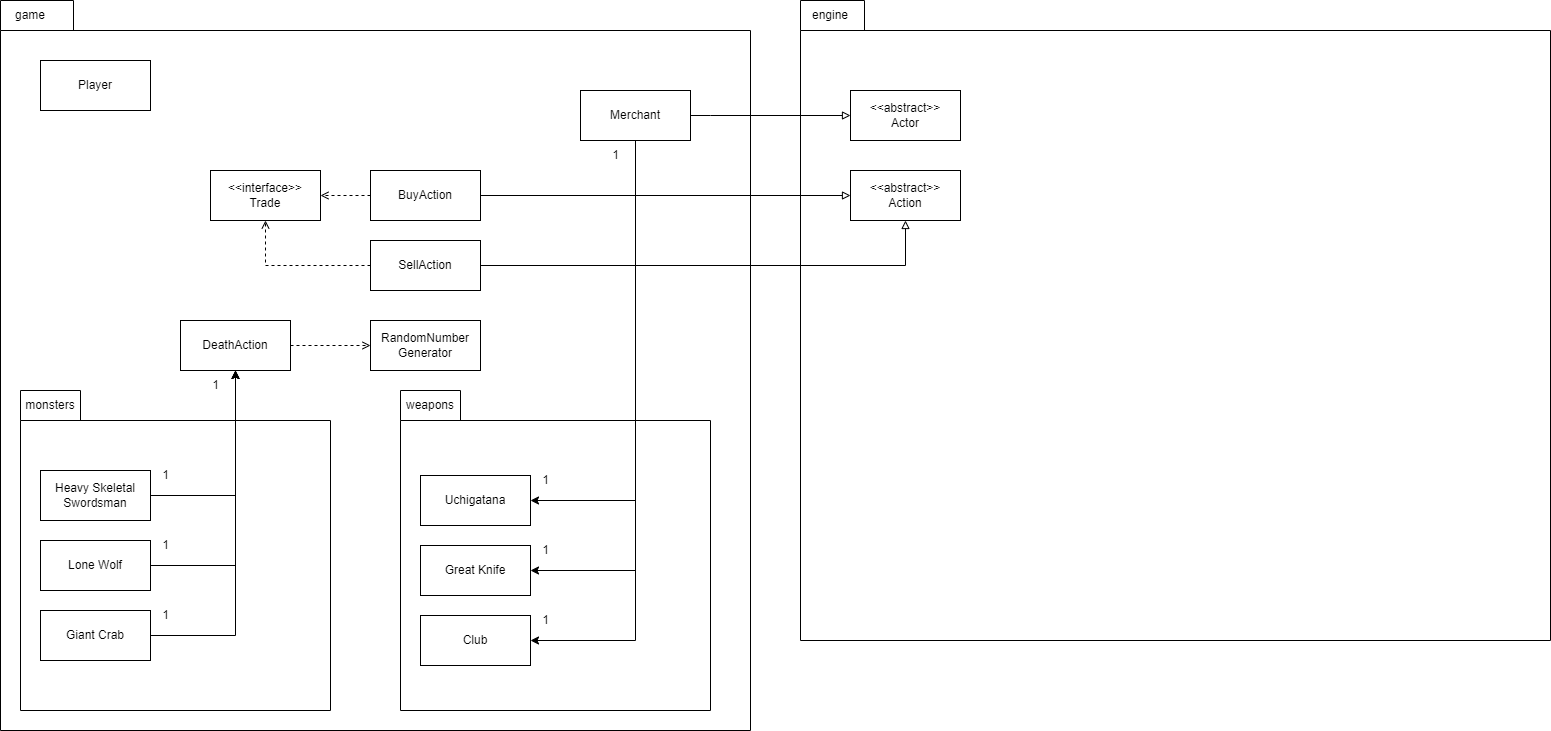

The diagram above was exported from draw.io. Its source (the exported page's mxGraphModel, read from the mxfile embedded in the PNG):
<mxGraphModel dx="1393" dy="758" grid="1" gridSize="10" guides="1" tooltips="1" connect="1" arrows="1" fold="1" page="1" pageScale="1" pageWidth="850" pageHeight="1100" math="0" shadow="0">
  <root>
    <mxCell id="0" />
    <mxCell id="1" parent="0" />
    <mxCell id="-FpymyzNUwhgQvCpMq7n-3" value="" style="shape=folder;fontStyle=1;spacingTop=10;tabWidth=60;tabHeight=30;tabPosition=left;html=1;whiteSpace=wrap;" vertex="1" parent="1">
      <mxGeometry width="750" height="730" as="geometry" />
    </mxCell>
    <mxCell id="-FpymyzNUwhgQvCpMq7n-4" value="game" style="text;html=1;strokeColor=none;fillColor=none;align=center;verticalAlign=middle;whiteSpace=wrap;rounded=0;" vertex="1" parent="1">
      <mxGeometry width="60" height="30" as="geometry" />
    </mxCell>
    <mxCell id="-FpymyzNUwhgQvCpMq7n-37" value="" style="shape=folder;fontStyle=1;spacingTop=10;tabWidth=60;tabHeight=30;tabPosition=left;html=1;whiteSpace=wrap;" vertex="1" parent="1">
      <mxGeometry x="20" y="390" width="310" height="320" as="geometry" />
    </mxCell>
    <mxCell id="-FpymyzNUwhgQvCpMq7n-7" value="Player" style="html=1;whiteSpace=wrap;" vertex="1" parent="1">
      <mxGeometry x="40" y="60" width="110" height="50" as="geometry" />
    </mxCell>
    <mxCell id="-FpymyzNUwhgQvCpMq7n-8" value="" style="shape=folder;fontStyle=1;spacingTop=10;tabWidth=60;tabHeight=30;tabPosition=left;html=1;whiteSpace=wrap;" vertex="1" parent="1">
      <mxGeometry x="800" width="750" height="640" as="geometry" />
    </mxCell>
    <mxCell id="-FpymyzNUwhgQvCpMq7n-9" value="engine" style="text;html=1;strokeColor=none;fillColor=none;align=center;verticalAlign=middle;whiteSpace=wrap;rounded=0;" vertex="1" parent="1">
      <mxGeometry x="800" width="60" height="30" as="geometry" />
    </mxCell>
    <mxCell id="-FpymyzNUwhgQvCpMq7n-60" style="edgeStyle=orthogonalEdgeStyle;rounded=0;orthogonalLoop=1;jettySize=auto;html=1;exitX=1;exitY=0.5;exitDx=0;exitDy=0;entryX=0.5;entryY=1;entryDx=0;entryDy=0;" edge="1" parent="1" source="-FpymyzNUwhgQvCpMq7n-12" target="-FpymyzNUwhgQvCpMq7n-28">
      <mxGeometry relative="1" as="geometry" />
    </mxCell>
    <mxCell id="-FpymyzNUwhgQvCpMq7n-12" value="Heavy Skeletal Swordsman" style="html=1;whiteSpace=wrap;" vertex="1" parent="1">
      <mxGeometry x="40" y="470" width="110" height="50" as="geometry" />
    </mxCell>
    <mxCell id="-FpymyzNUwhgQvCpMq7n-61" style="edgeStyle=orthogonalEdgeStyle;rounded=0;orthogonalLoop=1;jettySize=auto;html=1;exitX=1;exitY=0.5;exitDx=0;exitDy=0;" edge="1" parent="1" source="-FpymyzNUwhgQvCpMq7n-13" target="-FpymyzNUwhgQvCpMq7n-28">
      <mxGeometry relative="1" as="geometry" />
    </mxCell>
    <mxCell id="-FpymyzNUwhgQvCpMq7n-13" value="Lone Wolf" style="html=1;whiteSpace=wrap;" vertex="1" parent="1">
      <mxGeometry x="40" y="540" width="110" height="50" as="geometry" />
    </mxCell>
    <mxCell id="-FpymyzNUwhgQvCpMq7n-62" style="edgeStyle=orthogonalEdgeStyle;rounded=0;orthogonalLoop=1;jettySize=auto;html=1;exitX=1;exitY=0.5;exitDx=0;exitDy=0;" edge="1" parent="1" source="-FpymyzNUwhgQvCpMq7n-14" target="-FpymyzNUwhgQvCpMq7n-28">
      <mxGeometry relative="1" as="geometry" />
    </mxCell>
    <mxCell id="-FpymyzNUwhgQvCpMq7n-14" value="Giant Crab" style="html=1;whiteSpace=wrap;" vertex="1" parent="1">
      <mxGeometry x="40" y="610" width="110" height="50" as="geometry" />
    </mxCell>
    <mxCell id="-FpymyzNUwhgQvCpMq7n-26" style="edgeStyle=orthogonalEdgeStyle;rounded=0;orthogonalLoop=1;jettySize=auto;html=1;exitX=1;exitY=0.5;exitDx=0;exitDy=0;entryX=0;entryY=0.5;entryDx=0;entryDy=0;endArrow=block;endFill=0;" edge="1" parent="1" source="-FpymyzNUwhgQvCpMq7n-24" target="-FpymyzNUwhgQvCpMq7n-25">
      <mxGeometry relative="1" as="geometry">
        <Array as="points">
          <mxPoint x="710" y="115" />
          <mxPoint x="710" y="115" />
        </Array>
      </mxGeometry>
    </mxCell>
    <mxCell id="-FpymyzNUwhgQvCpMq7n-24" value="Merchant" style="html=1;whiteSpace=wrap;" vertex="1" parent="1">
      <mxGeometry x="580" y="90" width="110" height="50" as="geometry" />
    </mxCell>
    <mxCell id="-FpymyzNUwhgQvCpMq7n-25" value="&amp;lt;&amp;lt;abstract&amp;gt;&amp;gt;&lt;br&gt;Actor" style="html=1;whiteSpace=wrap;" vertex="1" parent="1">
      <mxGeometry x="850" y="90" width="110" height="50" as="geometry" />
    </mxCell>
    <mxCell id="-FpymyzNUwhgQvCpMq7n-59" style="edgeStyle=orthogonalEdgeStyle;rounded=0;orthogonalLoop=1;jettySize=auto;html=1;exitX=1;exitY=0.5;exitDx=0;exitDy=0;dashed=1;endArrow=open;endFill=0;" edge="1" parent="1" source="-FpymyzNUwhgQvCpMq7n-28" target="-FpymyzNUwhgQvCpMq7n-58">
      <mxGeometry relative="1" as="geometry" />
    </mxCell>
    <mxCell id="-FpymyzNUwhgQvCpMq7n-28" value="DeathAction" style="html=1;whiteSpace=wrap;" vertex="1" parent="1">
      <mxGeometry x="180" y="320" width="110" height="50" as="geometry" />
    </mxCell>
    <mxCell id="-FpymyzNUwhgQvCpMq7n-39" value="" style="shape=folder;fontStyle=1;spacingTop=10;tabWidth=60;tabHeight=30;tabPosition=left;html=1;whiteSpace=wrap;" vertex="1" parent="1">
      <mxGeometry x="400" y="390" width="310" height="320" as="geometry" />
    </mxCell>
    <mxCell id="-FpymyzNUwhgQvCpMq7n-47" style="edgeStyle=orthogonalEdgeStyle;rounded=0;orthogonalLoop=1;jettySize=auto;html=1;exitX=0.5;exitY=1;exitDx=0;exitDy=0;entryX=1;entryY=0.5;entryDx=0;entryDy=0;" edge="1" parent="1" source="-FpymyzNUwhgQvCpMq7n-24" target="-FpymyzNUwhgQvCpMq7n-32">
      <mxGeometry relative="1" as="geometry" />
    </mxCell>
    <mxCell id="-FpymyzNUwhgQvCpMq7n-32" value="Uchigatana" style="html=1;whiteSpace=wrap;" vertex="1" parent="1">
      <mxGeometry x="420" y="475" width="110" height="50" as="geometry" />
    </mxCell>
    <mxCell id="-FpymyzNUwhgQvCpMq7n-33" value="Great Knife" style="html=1;whiteSpace=wrap;" vertex="1" parent="1">
      <mxGeometry x="420" y="545" width="110" height="50" as="geometry" />
    </mxCell>
    <mxCell id="-FpymyzNUwhgQvCpMq7n-34" value="Club" style="html=1;whiteSpace=wrap;" vertex="1" parent="1">
      <mxGeometry x="420" y="615" width="110" height="50" as="geometry" />
    </mxCell>
    <mxCell id="-FpymyzNUwhgQvCpMq7n-38" value="monsters" style="text;html=1;strokeColor=none;fillColor=none;align=center;verticalAlign=middle;whiteSpace=wrap;rounded=0;" vertex="1" parent="1">
      <mxGeometry x="20" y="390" width="60" height="30" as="geometry" />
    </mxCell>
    <mxCell id="-FpymyzNUwhgQvCpMq7n-40" value="weapons" style="text;html=1;strokeColor=none;fillColor=none;align=center;verticalAlign=middle;whiteSpace=wrap;rounded=0;" vertex="1" parent="1">
      <mxGeometry x="400" y="390" width="60" height="30" as="geometry" />
    </mxCell>
    <mxCell id="-FpymyzNUwhgQvCpMq7n-49" style="edgeStyle=orthogonalEdgeStyle;rounded=0;orthogonalLoop=1;jettySize=auto;html=1;exitX=0.5;exitY=1;exitDx=0;exitDy=0;entryX=1;entryY=0.5;entryDx=0;entryDy=0;" edge="1" parent="1" source="-FpymyzNUwhgQvCpMq7n-24" target="-FpymyzNUwhgQvCpMq7n-33">
      <mxGeometry relative="1" as="geometry" />
    </mxCell>
    <mxCell id="-FpymyzNUwhgQvCpMq7n-50" style="edgeStyle=orthogonalEdgeStyle;rounded=0;orthogonalLoop=1;jettySize=auto;html=1;exitX=0.5;exitY=1;exitDx=0;exitDy=0;entryX=1;entryY=0.5;entryDx=0;entryDy=0;" edge="1" parent="1" source="-FpymyzNUwhgQvCpMq7n-24" target="-FpymyzNUwhgQvCpMq7n-34">
      <mxGeometry relative="1" as="geometry" />
    </mxCell>
    <mxCell id="-FpymyzNUwhgQvCpMq7n-51" value="1" style="text;html=1;align=center;verticalAlign=middle;resizable=0;points=[];autosize=1;strokeColor=none;fillColor=none;" vertex="1" parent="1">
      <mxGeometry x="600" y="140" width="30" height="30" as="geometry" />
    </mxCell>
    <mxCell id="-FpymyzNUwhgQvCpMq7n-53" value="1" style="text;html=1;align=center;verticalAlign=middle;resizable=0;points=[];autosize=1;strokeColor=none;fillColor=none;" vertex="1" parent="1">
      <mxGeometry x="530" y="465" width="30" height="30" as="geometry" />
    </mxCell>
    <mxCell id="-FpymyzNUwhgQvCpMq7n-54" value="1" style="text;html=1;align=center;verticalAlign=middle;resizable=0;points=[];autosize=1;strokeColor=none;fillColor=none;" vertex="1" parent="1">
      <mxGeometry x="530" y="535" width="30" height="30" as="geometry" />
    </mxCell>
    <mxCell id="-FpymyzNUwhgQvCpMq7n-56" value="1" style="text;html=1;align=center;verticalAlign=middle;resizable=0;points=[];autosize=1;strokeColor=none;fillColor=none;" vertex="1" parent="1">
      <mxGeometry x="530" y="605" width="30" height="30" as="geometry" />
    </mxCell>
    <mxCell id="-FpymyzNUwhgQvCpMq7n-58" value="RandomNumber&lt;br&gt;Generator" style="html=1;whiteSpace=wrap;" vertex="1" parent="1">
      <mxGeometry x="370" y="320" width="110" height="50" as="geometry" />
    </mxCell>
    <mxCell id="-FpymyzNUwhgQvCpMq7n-63" value="1" style="text;html=1;align=center;verticalAlign=middle;resizable=0;points=[];autosize=1;strokeColor=none;fillColor=none;" vertex="1" parent="1">
      <mxGeometry x="200" y="370" width="30" height="30" as="geometry" />
    </mxCell>
    <mxCell id="-FpymyzNUwhgQvCpMq7n-64" value="1" style="text;html=1;align=center;verticalAlign=middle;resizable=0;points=[];autosize=1;strokeColor=none;fillColor=none;" vertex="1" parent="1">
      <mxGeometry x="150" y="460" width="30" height="30" as="geometry" />
    </mxCell>
    <mxCell id="-FpymyzNUwhgQvCpMq7n-65" value="1" style="text;html=1;align=center;verticalAlign=middle;resizable=0;points=[];autosize=1;strokeColor=none;fillColor=none;" vertex="1" parent="1">
      <mxGeometry x="150" y="530" width="30" height="30" as="geometry" />
    </mxCell>
    <mxCell id="-FpymyzNUwhgQvCpMq7n-66" value="1" style="text;html=1;align=center;verticalAlign=middle;resizable=0;points=[];autosize=1;strokeColor=none;fillColor=none;" vertex="1" parent="1">
      <mxGeometry x="150" y="600" width="30" height="30" as="geometry" />
    </mxCell>
    <mxCell id="-FpymyzNUwhgQvCpMq7n-68" value="&amp;lt;&amp;lt;interface&amp;gt;&amp;gt;&lt;br&gt;Trade" style="html=1;whiteSpace=wrap;" vertex="1" parent="1">
      <mxGeometry x="210" y="170" width="110" height="50" as="geometry" />
    </mxCell>
    <mxCell id="-FpymyzNUwhgQvCpMq7n-72" style="edgeStyle=orthogonalEdgeStyle;rounded=0;orthogonalLoop=1;jettySize=auto;html=1;exitX=1;exitY=0.5;exitDx=0;exitDy=0;endArrow=block;endFill=0;" edge="1" parent="1" source="-FpymyzNUwhgQvCpMq7n-69" target="-FpymyzNUwhgQvCpMq7n-71">
      <mxGeometry relative="1" as="geometry" />
    </mxCell>
    <mxCell id="-FpymyzNUwhgQvCpMq7n-74" style="edgeStyle=orthogonalEdgeStyle;rounded=0;orthogonalLoop=1;jettySize=auto;html=1;exitX=0;exitY=0.5;exitDx=0;exitDy=0;entryX=1;entryY=0.5;entryDx=0;entryDy=0;dashed=1;endArrow=open;endFill=0;" edge="1" parent="1" source="-FpymyzNUwhgQvCpMq7n-69" target="-FpymyzNUwhgQvCpMq7n-68">
      <mxGeometry relative="1" as="geometry" />
    </mxCell>
    <mxCell id="-FpymyzNUwhgQvCpMq7n-69" value="BuyAction" style="html=1;whiteSpace=wrap;" vertex="1" parent="1">
      <mxGeometry x="370" y="170" width="110" height="50" as="geometry" />
    </mxCell>
    <mxCell id="-FpymyzNUwhgQvCpMq7n-73" style="edgeStyle=orthogonalEdgeStyle;rounded=0;orthogonalLoop=1;jettySize=auto;html=1;exitX=1;exitY=0.5;exitDx=0;exitDy=0;endArrow=block;endFill=0;" edge="1" parent="1" source="-FpymyzNUwhgQvCpMq7n-70" target="-FpymyzNUwhgQvCpMq7n-71">
      <mxGeometry relative="1" as="geometry" />
    </mxCell>
    <mxCell id="-FpymyzNUwhgQvCpMq7n-75" style="edgeStyle=orthogonalEdgeStyle;rounded=0;orthogonalLoop=1;jettySize=auto;html=1;exitX=0;exitY=0.5;exitDx=0;exitDy=0;endArrow=open;endFill=0;dashed=1;" edge="1" parent="1" source="-FpymyzNUwhgQvCpMq7n-70" target="-FpymyzNUwhgQvCpMq7n-68">
      <mxGeometry relative="1" as="geometry" />
    </mxCell>
    <mxCell id="-FpymyzNUwhgQvCpMq7n-70" value="SellAction" style="html=1;whiteSpace=wrap;" vertex="1" parent="1">
      <mxGeometry x="370" y="240" width="110" height="50" as="geometry" />
    </mxCell>
    <mxCell id="-FpymyzNUwhgQvCpMq7n-71" value="&amp;lt;&amp;lt;abstract&amp;gt;&amp;gt;&lt;br&gt;Action" style="html=1;whiteSpace=wrap;" vertex="1" parent="1">
      <mxGeometry x="850" y="170" width="110" height="50" as="geometry" />
    </mxCell>
  </root>
</mxGraphModel>